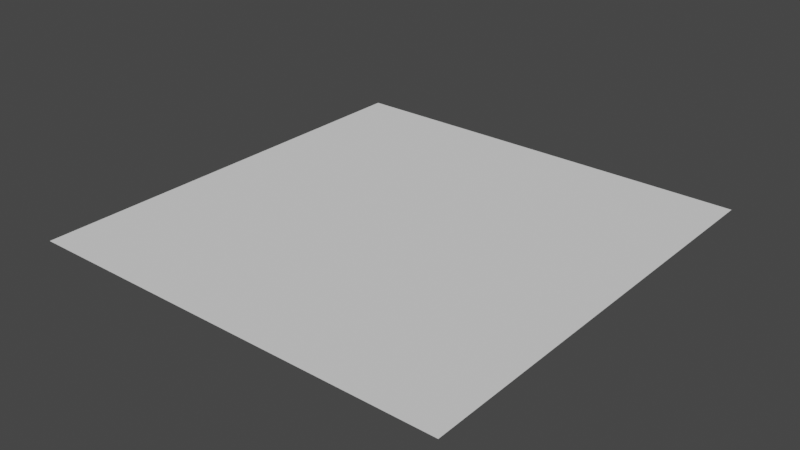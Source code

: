 # Source: plane.blend  (saved by Blender 2.93.20; exported with 4.5.12 LTS)
import bpy
from mathutils import Matrix  # noqa: F401  (used for matrix-valued properties, if any)

bpy.ops.wm.read_factory_settings(use_empty=True)
scene = bpy.context.scene
scene.name = 'Scene'

# ---- collections
col_collection = bpy.data.collections.new('Collection'); scene.collection.children.link(col_collection)

# ---- world
world_world = bpy.data.worlds.new('World'); scene.world = world_world
world_world.use_nodes = True; world_world.node_tree.nodes.clear()
_N = world_world.node_tree.nodes; _L = world_world.node_tree.links
n0 = _N.new('ShaderNodeOutputWorld'); n0.name = 'World Output'; n0.location = (300, 300)
n1 = _N.new('ShaderNodeBackground'); n1.name = 'Background'; n1.location = (10, 300)
n1.inputs[0].default_value = (0.05088, 0.05088, 0.05088, 1.0)
_L.new(n1.outputs[0], n0.inputs[0])
n0.is_active_output = True
world_world.color = (0.05088, 0.05088, 0.05088)
world_world.use_sun_shadow = False
world_world.sun_shadow_jitter_overblur = 0.0

# ---- meshes
me_x = bpy.data.meshes.new('Плоскость')
me_x.from_pydata([(-101.7, 103.6, 0.0), (101.7, 103.6, 0.0), (-101.7, -103.6, 0.0), (101.7, -103.6, 0.0), (-101.7, 103.6, 0.09848), (101.7, 103.6, 0.09848), (-101.7, -103.6, 0.09848), (101.7, -103.6, 0.09848)], [], [(0, 2, 3, 1), (4, 5, 7, 6), (1, 3, 7, 5), (2, 0, 4, 6), (3, 2, 6, 7), (0, 1, 5, 4)])
_uv = me_x.uv_layers.new(name='UVКарта')
_uv.uv.foreach_set('vector', [0.0, 0.0, 0.0, 1.0, 1.0, 1.0, 1.0, 0.0, 0.0, 0.0, 1.0, 0.0, 1.0, 1.0, 0.0, 1.0, 1.0, 0.0, 1.0, 1.0, 1.0, 1.0, 1.0, 0.0, 0.0, 1.0, 0.0, 0.0, 0.0, 0.0, 0.0, 1.0, 1.0, 1.0, 0.0, 1.0, 0.0, 1.0, 1.0, 1.0, 0.0, 0.0, 1.0, 0.0, 1.0, 0.0, 0.0, 0.0])
me_x.use_remesh_fix_poles = True
me_x.use_remesh_preserve_attributes = False
me_x.update()

# ---- objects
ob_x = bpy.data.objects.new('Плоскость', me_x)

# ---- transforms, parenting, visibility, modifiers, constraints
ob_x.location = (0.0, 0.0, 0.0)

# ---- collection membership
col_collection.objects.link(ob_x)

# ---- scene / render settings (as saved in the file)
scene.frame_start = 1; scene.frame_end = 250; scene.frame_set(1)
scene.render.engine = 'BLENDER_EEVEE_NEXT'
scene.cycles.use_denoising = False
scene.cycles.samples = 128
scene.cycles.sampling_pattern = 'TABULATED_SOBOL'
scene.cycles.use_adaptive_sampling = False
scene.cycles.use_light_tree = False
scene.view_settings.view_transform = 'Filmic'
bpy.context.view_layer.update()

# ---- added for rendering (the .blend has no active camera and no usable light): camera, sun
cam_auto = bpy.data.cameras.new('AutoCamera')
cam_auto.lens = 50.0
cam_auto.sensor_width = 36.0
cam_auto.clip_end = 4714.42
ob_auto_camera = bpy.data.objects.new('AutoCamera', cam_auto)
scene.collection.objects.link(ob_auto_camera)
ob_auto_camera.location = (268.629, -322.355, 214.952)
ob_auto_camera.rotation_euler = (1.09748, -7.21219e-08, 0.694738)
scene.camera = ob_auto_camera
light_auto_sun = bpy.data.lights.new('AutoSun', 'SUN')
light_auto_sun.energy = 3.0
light_auto_sun.angle = 0.0523599
ob_auto_sun = bpy.data.objects.new('AutoSun', light_auto_sun)
scene.collection.objects.link(ob_auto_sun)
ob_auto_sun.rotation_euler = (0.872665, 0.174533, 0.523599)
bpy.context.view_layer.update()
